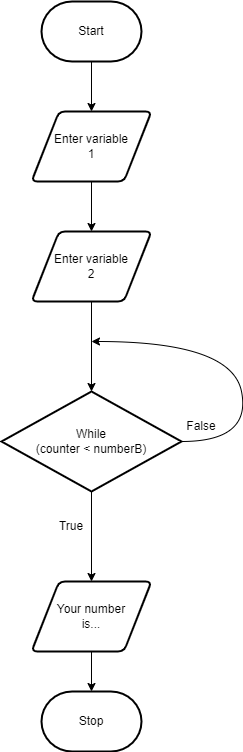

The diagram above was exported from draw.io. Its source (the exported page's mxGraphModel, read from the mxfile embedded in the PNG):
<mxGraphModel dx="1300" dy="1093" grid="1" gridSize="10" guides="1" tooltips="1" connect="1" arrows="1" fold="1" page="1" pageScale="1" pageWidth="850" pageHeight="1100" math="0" shadow="0">
  <root>
    <mxCell id="0" />
    <mxCell id="1" parent="0" />
    <mxCell id="13" style="edgeStyle=none;html=1;entryX=0.5;entryY=0;entryDx=0;entryDy=0;" edge="1" parent="1" source="2" target="4">
      <mxGeometry relative="1" as="geometry" />
    </mxCell>
    <mxCell id="2" value="Start" style="strokeWidth=2;html=1;shape=mxgraph.flowchart.terminator;whiteSpace=wrap;" vertex="1" parent="1">
      <mxGeometry x="220" y="200" width="100" height="60" as="geometry" />
    </mxCell>
    <mxCell id="3" value="Stop" style="strokeWidth=2;html=1;shape=mxgraph.flowchart.terminator;whiteSpace=wrap;" vertex="1" parent="1">
      <mxGeometry x="220" y="890" width="100" height="60" as="geometry" />
    </mxCell>
    <mxCell id="12" style="edgeStyle=none;html=1;entryX=0.5;entryY=0;entryDx=0;entryDy=0;" edge="1" parent="1" source="4" target="5">
      <mxGeometry relative="1" as="geometry" />
    </mxCell>
    <mxCell id="4" value="Enter variable&lt;br&gt;1" style="shape=parallelogram;html=1;strokeWidth=2;perimeter=parallelogramPerimeter;whiteSpace=wrap;rounded=1;arcSize=12;size=0.23;" vertex="1" parent="1">
      <mxGeometry x="210" y="310" width="120" height="70" as="geometry" />
    </mxCell>
    <mxCell id="11" style="edgeStyle=none;html=1;" edge="1" parent="1" source="5" target="6">
      <mxGeometry relative="1" as="geometry" />
    </mxCell>
    <mxCell id="5" value="Enter variable&lt;br&gt;2" style="shape=parallelogram;html=1;strokeWidth=2;perimeter=parallelogramPerimeter;whiteSpace=wrap;rounded=1;arcSize=12;size=0.23;" vertex="1" parent="1">
      <mxGeometry x="210" y="430" width="120" height="70" as="geometry" />
    </mxCell>
    <mxCell id="9" style="edgeStyle=none;html=1;" edge="1" parent="1" source="6" target="8">
      <mxGeometry relative="1" as="geometry" />
    </mxCell>
    <mxCell id="6" value="While &lt;br&gt;(counter &amp;lt; numberB)" style="strokeWidth=2;html=1;shape=mxgraph.flowchart.decision;whiteSpace=wrap;" vertex="1" parent="1">
      <mxGeometry x="180" y="590" width="180" height="100" as="geometry" />
    </mxCell>
    <mxCell id="10" style="edgeStyle=none;html=1;entryX=0.5;entryY=0;entryDx=0;entryDy=0;entryPerimeter=0;" edge="1" parent="1" source="8" target="3">
      <mxGeometry relative="1" as="geometry" />
    </mxCell>
    <mxCell id="8" value="Your number &lt;br&gt;is..." style="shape=parallelogram;html=1;strokeWidth=2;perimeter=parallelogramPerimeter;whiteSpace=wrap;rounded=1;arcSize=12;size=0.23;" vertex="1" parent="1">
      <mxGeometry x="210" y="780" width="120" height="70" as="geometry" />
    </mxCell>
    <mxCell id="15" value="" style="curved=1;endArrow=classic;html=1;exitX=1;exitY=0.5;exitDx=0;exitDy=0;exitPerimeter=0;" edge="1" parent="1" source="6">
      <mxGeometry width="50" height="50" relative="1" as="geometry">
        <mxPoint x="240" y="650" as="sourcePoint" />
        <mxPoint x="270" y="540" as="targetPoint" />
        <Array as="points">
          <mxPoint x="430" y="640" />
          <mxPoint x="410" y="540" />
        </Array>
      </mxGeometry>
    </mxCell>
    <mxCell id="16" value="True" style="text;html=1;strokeColor=none;fillColor=none;align=center;verticalAlign=middle;whiteSpace=wrap;rounded=0;" vertex="1" parent="1">
      <mxGeometry x="220" y="710" width="60" height="30" as="geometry" />
    </mxCell>
    <mxCell id="17" value="False" style="text;html=1;strokeColor=none;fillColor=none;align=center;verticalAlign=middle;whiteSpace=wrap;rounded=0;" vertex="1" parent="1">
      <mxGeometry x="350" y="610" width="60" height="30" as="geometry" />
    </mxCell>
  </root>
</mxGraphModel>